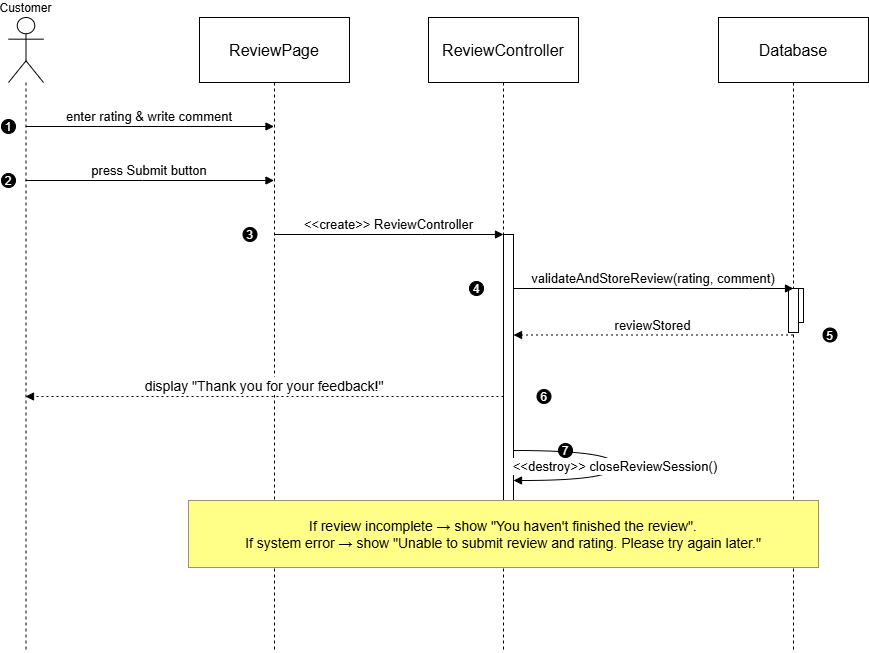

The diagram above was exported from draw.io. Its source (the exported page's mxGraphModel, read from the mxfile embedded in the PNG):
<mxGraphModel dx="938" dy="576" grid="1" gridSize="10" guides="1" tooltips="1" connect="1" arrows="1" fold="1" page="1" pageScale="1" pageWidth="827" pageHeight="1169" math="0" shadow="0">
  <root>
    <mxCell id="0" />
    <mxCell id="1" parent="0" />
    <mxCell id="mjDfSqdmqMP3f8DGTvSp-1" parent="1" style="shape=umlLifeline;perimeter=lifelinePerimeter;whiteSpace=wrap;container=1;dropTarget=0;collapsible=0;recursiveResize=0;outlineConnect=0;portConstraint=eastwest;newEdgeStyle={&quot;edgeStyle&quot;:&quot;elbowEdgeStyle&quot;,&quot;elbow&quot;:&quot;vertical&quot;,&quot;curved&quot;:0,&quot;rounded&quot;:0};participant=umlActor;verticalAlign=bottom;labelPosition=center;verticalLabelPosition=top;align=center;size=65;" value="Customer" vertex="1">
      <mxGeometry height="635" width="35" x="500" y="610" as="geometry" />
    </mxCell>
    <mxCell id="mjDfSqdmqMP3f8DGTvSp-2" parent="1" style="shape=umlLifeline;perimeter=lifelinePerimeter;whiteSpace=wrap;container=1;dropTarget=0;collapsible=0;recursiveResize=0;outlineConnect=0;portConstraint=eastwest;newEdgeStyle={&quot;edgeStyle&quot;:&quot;elbowEdgeStyle&quot;,&quot;elbow&quot;:&quot;vertical&quot;,&quot;curved&quot;:0,&quot;rounded&quot;:0};size=65;fontSize=16;" value="ReviewPage" vertex="1">
      <mxGeometry height="635" width="150" x="691" y="610" as="geometry" />
    </mxCell>
    <mxCell id="mjDfSqdmqMP3f8DGTvSp-3" parent="1" style="shape=umlLifeline;perimeter=lifelinePerimeter;whiteSpace=wrap;container=1;dropTarget=0;collapsible=0;recursiveResize=0;outlineConnect=0;portConstraint=eastwest;newEdgeStyle={&quot;edgeStyle&quot;:&quot;elbowEdgeStyle&quot;,&quot;elbow&quot;:&quot;vertical&quot;,&quot;curved&quot;:0,&quot;rounded&quot;:0};size=65;fontSize=16;" value="ReviewController" vertex="1">
      <mxGeometry height="635" width="150" x="920" y="610" as="geometry" />
    </mxCell>
    <mxCell id="mjDfSqdmqMP3f8DGTvSp-4" parent="mjDfSqdmqMP3f8DGTvSp-3" style="points=[];perimeter=orthogonalPerimeter;outlineConnect=0;targetShapes=umlLifeline;portConstraint=eastwest;newEdgeStyle={&quot;edgeStyle&quot;:&quot;elbowEdgeStyle&quot;,&quot;elbow&quot;:&quot;vertical&quot;,&quot;curved&quot;:0,&quot;rounded&quot;:0}" value="" vertex="1">
      <mxGeometry height="276" width="10" x="75" y="217" as="geometry" />
    </mxCell>
    <mxCell id="mjDfSqdmqMP3f8DGTvSp-5" parent="1" style="shape=umlLifeline;perimeter=lifelinePerimeter;whiteSpace=wrap;container=1;dropTarget=0;collapsible=0;recursiveResize=0;outlineConnect=0;portConstraint=eastwest;newEdgeStyle={&quot;edgeStyle&quot;:&quot;elbowEdgeStyle&quot;,&quot;elbow&quot;:&quot;vertical&quot;,&quot;curved&quot;:0,&quot;rounded&quot;:0};size=65;fontSize=16;" value="Database" vertex="1">
      <mxGeometry height="635" width="150" x="1210" y="610" as="geometry" />
    </mxCell>
    <mxCell id="mjDfSqdmqMP3f8DGTvSp-6" parent="mjDfSqdmqMP3f8DGTvSp-5" style="points=[];perimeter=orthogonalPerimeter;outlineConnect=0;targetShapes=umlLifeline;portConstraint=eastwest;newEdgeStyle={&quot;edgeStyle&quot;:&quot;elbowEdgeStyle&quot;,&quot;elbow&quot;:&quot;vertical&quot;,&quot;curved&quot;:0,&quot;rounded&quot;:0}" value="" vertex="1">
      <mxGeometry height="34" width="10" x="75" y="271" as="geometry" />
    </mxCell>
    <mxCell id="mjDfSqdmqMP3f8DGTvSp-7" parent="mjDfSqdmqMP3f8DGTvSp-5" style="points=[];perimeter=orthogonalPerimeter;outlineConnect=0;targetShapes=umlLifeline;portConstraint=eastwest;newEdgeStyle={&quot;edgeStyle&quot;:&quot;elbowEdgeStyle&quot;,&quot;elbow&quot;:&quot;vertical&quot;,&quot;curved&quot;:0,&quot;rounded&quot;:0}" value="" vertex="1">
      <mxGeometry height="44" width="10" x="70" y="271" as="geometry" />
    </mxCell>
    <mxCell id="mjDfSqdmqMP3f8DGTvSp-8" edge="1" parent="1" source="mjDfSqdmqMP3f8DGTvSp-1" style="verticalAlign=bottom;edgeStyle=elbowEdgeStyle;elbow=vertical;curved=0;rounded=0;endArrow=block;fontSize=13;" target="mjDfSqdmqMP3f8DGTvSp-2" value="enter rating &amp; write comment">
      <mxGeometry relative="1" as="geometry">
        <Array as="points">
          <mxPoint x="634" y="719" />
        </Array>
      </mxGeometry>
    </mxCell>
    <mxCell id="mjDfSqdmqMP3f8DGTvSp-9" parent="mjDfSqdmqMP3f8DGTvSp-8" style="ellipse;aspect=fixed;fillColor=#000000;align=center;fontColor=#FFFFFF;" value="1" vertex="1">
      <mxGeometry height="14" relative="1" width="14" as="geometry">
        <mxPoint x="-148" y="-7" as="offset" />
      </mxGeometry>
    </mxCell>
    <mxCell id="mjDfSqdmqMP3f8DGTvSp-10" edge="1" parent="1" source="mjDfSqdmqMP3f8DGTvSp-1" style="verticalAlign=bottom;edgeStyle=elbowEdgeStyle;elbow=vertical;curved=0;rounded=0;endArrow=block;fontSize=13;" target="mjDfSqdmqMP3f8DGTvSp-2" value="press Submit button">
      <mxGeometry relative="1" as="geometry">
        <Array as="points">
          <mxPoint x="634" y="773" />
        </Array>
      </mxGeometry>
    </mxCell>
    <mxCell id="mjDfSqdmqMP3f8DGTvSp-11" parent="mjDfSqdmqMP3f8DGTvSp-10" style="ellipse;aspect=fixed;fillColor=#000000;align=center;fontColor=#FFFFFF;" value="2" vertex="1">
      <mxGeometry height="14" relative="1" width="14" as="geometry">
        <mxPoint x="-148" y="-7" as="offset" />
      </mxGeometry>
    </mxCell>
    <mxCell id="mjDfSqdmqMP3f8DGTvSp-12" edge="1" parent="1" source="mjDfSqdmqMP3f8DGTvSp-2" style="verticalAlign=bottom;edgeStyle=elbowEdgeStyle;elbow=vertical;curved=0;rounded=0;endArrow=block;fontSize=13;" target="mjDfSqdmqMP3f8DGTvSp-4" value="&lt;&lt;create&gt;&gt; ReviewController">
      <mxGeometry relative="1" as="geometry">
        <Array as="points">
          <mxPoint x="913" y="827" />
        </Array>
      </mxGeometry>
    </mxCell>
    <mxCell id="mjDfSqdmqMP3f8DGTvSp-13" parent="mjDfSqdmqMP3f8DGTvSp-12" style="ellipse;aspect=fixed;fillColor=#000000;align=center;fontColor=#FFFFFF;" value="3" vertex="1">
      <mxGeometry height="14" relative="1" width="14" as="geometry">
        <mxPoint x="-146" y="-7" as="offset" />
      </mxGeometry>
    </mxCell>
    <mxCell id="mjDfSqdmqMP3f8DGTvSp-14" edge="1" parent="1" source="mjDfSqdmqMP3f8DGTvSp-4" style="verticalAlign=bottom;edgeStyle=elbowEdgeStyle;elbow=vertical;curved=0;rounded=0;endArrow=block;fontSize=13;" target="mjDfSqdmqMP3f8DGTvSp-6" value="validateAndStoreReview(rating, comment)">
      <mxGeometry relative="1" as="geometry">
        <Array as="points">
          <mxPoint x="1241" y="881" />
        </Array>
      </mxGeometry>
    </mxCell>
    <mxCell id="mjDfSqdmqMP3f8DGTvSp-15" parent="mjDfSqdmqMP3f8DGTvSp-14" style="ellipse;aspect=fixed;fillColor=#000000;align=center;fontColor=#FFFFFF;" value="4" vertex="1">
      <mxGeometry height="14" relative="1" width="14" as="geometry">
        <mxPoint x="-184" y="-7" as="offset" />
      </mxGeometry>
    </mxCell>
    <mxCell id="mjDfSqdmqMP3f8DGTvSp-16" edge="1" parent="1" source="mjDfSqdmqMP3f8DGTvSp-5" style="verticalAlign=bottom;edgeStyle=elbowEdgeStyle;elbow=vertical;curved=0;rounded=0;dashed=1;dashPattern=2 3;endArrow=block;fontSize=13;" target="mjDfSqdmqMP3f8DGTvSp-4" value="reviewStored">
      <mxGeometry relative="1" x="0.0018" as="geometry">
        <mxPoint as="offset" />
        <Array as="points">
          <mxPoint x="1244" y="935" />
        </Array>
      </mxGeometry>
    </mxCell>
    <mxCell id="mjDfSqdmqMP3f8DGTvSp-17" parent="mjDfSqdmqMP3f8DGTvSp-16" style="ellipse;aspect=fixed;fillColor=#000000;align=center;fontColor=#FFFFFF;" value="5" vertex="1">
      <mxGeometry height="14" relative="1" width="14" as="geometry">
        <mxPoint x="170" y="-7" as="offset" />
      </mxGeometry>
    </mxCell>
    <mxCell id="mjDfSqdmqMP3f8DGTvSp-18" edge="1" parent="1" source="mjDfSqdmqMP3f8DGTvSp-4" style="verticalAlign=bottom;edgeStyle=elbowEdgeStyle;elbow=vertical;curved=0;rounded=0;dashed=1;dashPattern=2 3;endArrow=block;fontSize=14;" target="mjDfSqdmqMP3f8DGTvSp-1" value="display &quot;Thank you for your feedback!&quot;">
      <mxGeometry relative="1" as="geometry">
        <mxPoint as="offset" />
        <Array as="points">
          <mxPoint x="776" y="989" />
        </Array>
      </mxGeometry>
    </mxCell>
    <mxCell id="mjDfSqdmqMP3f8DGTvSp-19" parent="mjDfSqdmqMP3f8DGTvSp-18" style="ellipse;aspect=fixed;fillColor=#000000;align=center;fontColor=#FFFFFF;" value="6" vertex="1">
      <mxGeometry height="14" relative="1" width="14" as="geometry">
        <mxPoint x="272.5" y="-7" as="offset" />
      </mxGeometry>
    </mxCell>
    <mxCell id="mjDfSqdmqMP3f8DGTvSp-20" edge="1" parent="1" source="mjDfSqdmqMP3f8DGTvSp-4" style="curved=1;endArrow=block;rounded=0;fontSize=13;" target="mjDfSqdmqMP3f8DGTvSp-4" value="&lt;&lt;destroy&gt;&gt; closeReviewSession()">
      <mxGeometry relative="1" as="geometry">
        <Array as="points">
          <mxPoint x="1107" y="1043" />
          <mxPoint x="1107" y="1073" />
        </Array>
      </mxGeometry>
    </mxCell>
    <mxCell id="mjDfSqdmqMP3f8DGTvSp-21" parent="mjDfSqdmqMP3f8DGTvSp-20" style="ellipse;aspect=fixed;fillColor=#000000;align=center;fontColor=#FFFFFF;" value="7" vertex="1">
      <mxGeometry height="14" relative="1" width="14" as="geometry">
        <mxPoint x="-57" y="-22" as="offset" />
      </mxGeometry>
    </mxCell>
    <mxCell id="mjDfSqdmqMP3f8DGTvSp-22" parent="1" style="fillColor=#ffff88;strokeColor=#9E916F;fontSize=14;" value="If review incomplete → show &quot;You haven't finished the review&quot;.&#10;If system error → show &quot;Unable to submit review and rating. Please try again later.&quot;" vertex="1">
      <mxGeometry height="67" width="630" x="680" y="1093" as="geometry" />
    </mxCell>
  </root>
</mxGraphModel>